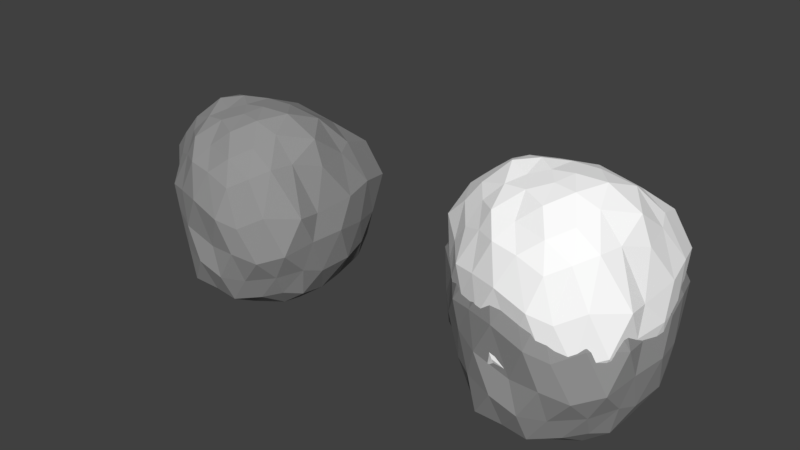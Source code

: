 # Source: Append-Boulders.blend  (saved by Blender 2.79.0; exported with 4.5.12 LTS)
import bpy
from mathutils import Matrix  # noqa: F401  (used for matrix-valued properties, if any)

bpy.ops.wm.read_factory_settings(use_empty=True)
scene = bpy.context.scene
scene.name = 'Scene'

# ---- collections
col_collection_1 = bpy.data.collections.new('Collection 1'); scene.collection.children.link(col_collection_1)

# ---- materials (node trees are filled in below, after node groups)
mat_boulder = bpy.data.materials.new('Boulder')
mat_boulder.alpha_threshold = 0.0
mat_boulder.diffuse_color = (0.305, 0.305, 0.305, 1.0)
mat_boulder.roughness = 0.5
mat_snow = bpy.data.materials.new('Snow')
mat_snow.alpha_threshold = 0.0
mat_snow.diffuse_color = (1.0, 1.0, 1.0, 1.0)
mat_snow.roughness = 0.5

# ---- material node trees
mat_boulder.use_nodes = True; mat_boulder.node_tree.nodes.clear()
_N = mat_boulder.node_tree.nodes; _L = mat_boulder.node_tree.links
n0 = _N.new('ShaderNodeOutputMaterial'); n0.name = 'Material Output'; n0.location = (300, 300)
n1 = _N.new('ShaderNodeBsdfDiffuse'); n1.name = 'Diffuse BSDF'; n1.location = (10, 300)
n1.inputs[0].default_value = (0.305, 0.305, 0.305, 1.0)
_L.new(n1.outputs[0], n0.inputs[0])
n0.is_active_output = True
mat_snow.use_nodes = True; mat_snow.node_tree.nodes.clear()
_N = mat_snow.node_tree.nodes; _L = mat_snow.node_tree.links
n0 = _N.new('ShaderNodeOutputMaterial'); n0.name = 'Material Output'; n0.location = (300, 300)
n1 = _N.new('ShaderNodeBsdfDiffuse'); n1.name = 'Diffuse BSDF'; n1.location = (10, 300)
n1.inputs[0].default_value = (1.0, 1.0, 1.0, 1.0)
_L.new(n1.outputs[0], n0.inputs[0])
n0.is_active_output = True

# ---- world
world_world = bpy.data.worlds.new('World'); scene.world = world_world
world_world.color = (0.05088, 0.05088, 0.05088)
world_world.use_sun_shadow = False
world_world.sun_shadow_jitter_overblur = 0.0
world_world.cycles.sampling_method = 'MANUAL'

# ---- meshes
me_icosphere_039 = bpy.data.meshes.new('Icosphere.039')
me_icosphere_039.from_pydata([(0.03295, -0.09151, -1.047), (0.7414, -0.6077, -0.7564), (-0.2712, -0.9834, -0.7727), (-0.9719, -0.152, -0.7092), (-0.2483, 0.7758, -0.8403), (0.7931, 0.591, -0.7639), (0.396, -1.017, 0.5736), (-0.6676, -0.7106, 0.5861), (-1.008, 0.3194, 0.6036), (0.3666, 1.147, 0.3719), (0.9112, -0.08397, 0.656), (-0.07497, -0.2274, 1.174), (-0.1773, -0.5196, -1.047), (0.3921, -0.3052, -1.053), (0.2673, -0.9094, -0.8776), (0.813, -0.06132, -0.8958), (0.4187, 0.201, -1.064), (-0.4544, -0.1214, -1.049), (-0.6046, -0.5778, -0.7938), (-0.1609, 0.3685, -1.069), (-0.7003, 0.3959, -0.9118), (0.245, 0.7459, -0.903), (1.036, -0.3985, -0.1037), (1.006, 0.4087, -0.1723), (0.1278, -1.044, -0.1946), (0.7306, -0.9657, -0.2488), (-0.9887, -0.5174, 0.05517), (-0.543, -0.9168, 0.004399), (-0.8358, 0.7353, -0.2464), (-1.254, 0.01082, -0.07263), (0.655, 1.013, -0.2623), (-0.07103, 1.155, -0.3158), (0.7526, -0.6987, 0.7735), (-0.1863, -0.9702, 0.7036), (-0.9759, -0.2215, 0.7691), (-0.4395, 0.8757, 0.6672), (0.7196, 0.5315, 0.695), (0.1404, -0.6861, 1.045), (0.4564, -0.126, 1.163), (-0.3789, -0.5234, 1.046), (-0.4992, 0.05421, 1.104), (0.02851, 0.462, 1.011), (-0.03267, -0.3404, -1.054), (0.6093, -0.4672, -0.9867), (0.001599, -0.9229, -0.8311), (0.8492, -0.4017, -0.8176), (0.5563, 0.3542, -0.9568), (-0.1796, -0.08698, -1.076), (-0.8092, -0.3876, -0.7258), (-0.08492, 0.1713, -1.041), (-0.5153, 0.5671, -0.8513), (0.537, 0.6373, -0.839), (0.9575, -0.4881, -0.4433), (1.036, 0.2183, 0.2267), (-0.04903, -1.092, -0.4266), (0.5501, -1.053, 0.1517), (-1.06, -0.3697, -0.3811), (-0.6375, -0.8864, 0.2756), (-0.5596, 0.7944, -0.5529), (-1.219, 0.1673, 0.2817), (0.7643, 0.7913, -0.5575), (0.2242, 1.24, -0.0004141), (0.5818, -0.8668, 0.6782), (-0.4306, -0.8268, 0.6764), (-0.9932, 0.0002664, 0.7699), (-0.002735, 1.077, 0.4522), (0.8072, 0.3351, 0.6449), (0.2988, -0.8756, 0.8371), (0.1728, -0.2172, 1.202), (-0.5571, -0.6041, 0.8556), (-0.7971, 0.2143, 0.9316), (0.2192, 0.8347, 0.633), (-0.2156, -0.7808, -0.8737), (0.2213, -0.2108, -1.047), (0.5447, -0.7481, -0.8214), (0.8186, 0.2008, -0.846), (0.1742, 0.05612, -1.054), (-0.7088, -0.1639, -0.8792), (-0.4427, -0.7921, -0.782), (-0.2074, 0.6109, -0.9823), (-0.8724, 0.09995, -0.8272), (-0.03703, 0.8489, -0.8854), (1.019, -0.2956, 0.2062), (0.9237, 0.513, -0.4994), (0.3131, -1.14, 0.2246), (0.7915, -0.744, -0.4901), (-0.8483, -0.6279, 0.3457), (-0.3895, -0.9591, -0.41), (-1.009, 0.5386, 0.105), (-1.16, -0.1218, -0.3462), (0.595, 1.149, 0.0443), (-0.1979, 1.043, -0.605), (0.8038, -0.4307, 0.7674), (0.09694, -0.9997, 0.6687), (-0.8433, -0.4897, 0.7194), (-0.7849, 0.5682, 0.6498), (0.6187, 0.9567, 0.5418), (0.08039, -0.4167, 1.156), (0.7802, -0.05218, 0.9283), (-0.2614, -0.344, 1.111), (-0.2784, -0.07438, 1.184), (-0.03199, 0.06579, 1.169), (0.2233, 0.1445, 1.135), (0.5431, 0.2555, 1.019), (0.4151, 0.6172, 0.8321), (-0.3205, 0.3034, 1.034), (-0.1892, 0.7019, 0.8093), (-0.5723, 0.4163, 0.8836), (-0.503, -0.2296, 1.147), (-0.7202, -0.1602, 0.9916), (-0.6942, -0.4316, 0.9352), (-0.1209, -0.5656, 1.081), (-0.343, -0.7719, 0.8884), (-0.06546, -0.7978, 0.8688), (0.333, -0.468, 1.155), (0.4934, -0.6927, 0.9509), (0.5572, -0.4127, 1.036), (0.9559, 0.5937, 0.2566), (0.8734, 0.7727, -0.2232), (0.8173, 1.023, 0.1553), (-0.3107, 1.104, 0.05774), (-0.3668, 1.084, -0.3286), (-0.7245, 0.8415, 0.1377), (-1.109, -0.106, 0.4956), (-1.149, -0.2869, 0.0002319), (-1.105, -0.4005, 0.4648), (-0.3711, -0.9957, 0.3181), (-0.28, -1.035, -0.07643), (-0.05472, -1.106, 0.3333), (0.7943, -0.8851, 0.2903), (0.9726, -0.7721, -0.1569), (1.051, -0.5781, 0.2513), (0.4669, 1.178, -0.2895), (0.4676, 0.9771, -0.6406), (0.1476, 1.064, -0.6145), (-1.221, 0.3236, -0.1014), (-0.9466, 0.579, -0.6152), (-1.102, 0.1961, -0.5846), (-0.8071, -0.7219, -0.000231), (-0.8039, -0.5387, -0.3901), (-0.5948, -0.8288, -0.3793), (0.4589, -1.074, -0.1718), (0.24, -1.062, -0.5429), (0.4794, -0.9219, -0.5641), (1.096, -0.01116, -0.08762), (0.9863, -0.2198, -0.5515), (1.016, 0.1735, -0.5354), (0.349, 0.4601, -1.055), (0.1854, 0.3178, -1.069), (0.01463, 0.5464, -1.035), (-0.4392, 0.3925, -1.014), (-0.3485, 0.1564, -1.093), (-0.5653, 0.1516, -1.034), (-0.523, -0.411, -0.9631), (-0.2864, -0.3117, -1.106), (-0.3781, -0.538, -0.9544), (0.6815, 0.07993, -1.0), (0.6559, -0.2703, -0.9937), (0.3837, -0.1123, -1.126), (0.02113, -0.7276, -0.9996), (0.1211, -0.4345, -1.085), (0.2976, -0.6485, -1.011), (-0.03363, -0.3323, -0.6589), (0.03064, -0.08857, -0.6515), (0.595, -0.4565, -0.5928), (0.7244, -0.5941, -0.3673), (-7.063e-05, -0.9027, -0.4405), (-0.2672, -0.962, -0.3833), (0.8299, -0.3923, -0.4272), (0.5431, 0.3479, -0.5635), (0.7751, 0.5799, -0.3746), (-0.1775, -0.08414, -0.6805), (-0.7941, -0.3785, -0.3373), (-0.9534, -0.1478, -0.321), (-0.08479, 0.1688, -0.6463), (-0.5063, 0.5564, -0.4602), (-0.2448, 0.7608, -0.4494), (0.5243, 0.6252, -0.4482), (0.936, -0.4769, -0.0607), (1.013, 0.2148, 0.5955), (0.8907, -0.0812, 1.016), (-0.04966, -1.068, -0.04436), (0.5371, -1.03, 0.5221), (0.3862, -0.9948, 0.9352), (-1.039, -0.361, 0.0002459), (-0.626, -0.867, 0.6434), (-0.6554, -0.6948, 0.9474), (-0.5496, 0.779, -0.168), (-1.196, 0.1649, 0.6493), (-0.9884, 0.3139, 0.9646), (0.7469, 0.776, -0.1725), (0.2179, 1.215, 0.373), (0.3574, 1.125, 0.7377), (0.5682, -0.8478, 1.038), (-0.4233, -0.8086, 1.036), (-0.9742, 0.001299, 1.127), (-0.004315, 1.055, 0.8163), (0.7889, 0.3292, 1.005), (0.291, -0.8565, 1.193), (0.1676, -0.2117, 1.551), (-0.07505, -0.2217, 1.523), (-0.5472, -0.5906, 1.211), (-0.7822, 0.2109, 1.286), (0.2131, 0.8185, 0.9934), (-0.2128, -0.7636, -0.4822), (-0.1753, -0.5078, -0.6518), (0.2151, -0.2054, -0.6519), (0.3823, -0.2978, -0.6582), (0.5318, -0.7316, -0.4309), (0.2601, -0.8896, -0.486), (0.8, 0.1977, -0.4551), (0.7945, -0.05901, -0.5038), (0.169, 0.056, -0.6591), (0.4084, 0.1978, -0.6686), (-0.6957, -0.1594, -0.4875), (-0.4466, -0.1178, -0.6542), (-0.4352, -0.7746, -0.3923), (-0.5937, -0.5648, -0.4039), (-0.2047, 0.5993, -0.5885), (-0.1592, 0.3619, -0.6732), (-0.856, 0.09892, -0.4366), (-0.6875, 0.3888, -0.5195), (-0.0379, 0.8323, -0.4936), (0.2383, 0.7315, -0.5108), (0.9959, -0.2885, 0.5754), (1.013, -0.3892, 0.2719), (0.9029, 0.5034, -0.1156), (0.9836, 0.4013, 0.2047), (0.305, -1.115, 0.5934), (0.1235, -1.021, 0.1829), (0.7735, -0.7275, -0.1065), (0.7139, -0.9447, 0.1298), (-0.8324, -0.6139, 0.712), (-0.9699, -0.5056, 0.4275), (-0.3831, -0.9382, -0.02807), (-0.5334, -0.8967, 0.3778), (-0.9899, 0.5285, 0.4763), (-0.8201, 0.7211, 0.1321), (-1.138, -0.1182, 0.03443), (-1.23, 0.01163, 0.3023), (0.5811, 1.126, 0.4168), (0.6398, 0.9935, 0.1166), (-0.1954, 1.022, -0.2191), (-0.0712, 1.133, 0.06417), (0.7855, -0.4207, 1.125), (0.7354, -0.6832, 1.131), (0.0933, -0.978, 1.028), (-0.1841, -0.9491, 1.062), (-0.8275, -0.4786, 1.078), (-0.9574, -0.2159, 1.127), (-0.7703, 0.5574, 1.01), (-0.4321, 0.8586, 1.027), (0.6042, 0.938, 0.904), (0.703, 0.5215, 1.054), (0.07709, -0.407, 1.505), (0.1359, -0.6709, 1.397), (0.7624, -0.05007, 1.283), (0.4453, -0.1224, 1.513), (-0.2577, -0.3358, 1.461), (-0.3727, -0.5116, 1.398), (-0.2743, -0.07181, 1.533), (-0.4905, 0.05412, 1.454), (-0.03297, 0.06546, 1.518), (0.02629, 0.4535, 1.363), (0.217, 0.1426, 1.485), (0.5302, 0.2513, 1.371), (0.4049, 0.6054, 1.188), (-0.3155, 0.2982, 1.386), (-0.1869, 0.6884, 1.166), (-0.5621, 0.4087, 1.239), (-0.4942, -0.2238, 1.496), (-0.7069, -0.1558, 1.345), (-0.6814, -0.4216, 1.289), (-0.12, -0.5528, 1.432), (-0.3375, -0.7549, 1.243), (-0.06574, -0.7802, 1.224), (0.3245, -0.4573, 1.504), (0.4816, -0.6774, 1.305), (0.544, -0.4031, 1.388), (0.9344, 0.5824, 0.6247), (0.8537, 0.7577, 0.1549), (0.7988, 1.003, 0.5255), (-0.3059, 1.082, 0.43), (-0.3608, 1.063, 0.05168), (-0.7112, 0.8251, 0.5083), (-1.088, -0.1028, 0.8588), (-1.127, -0.2799, 0.3737), (-1.084, -0.3912, 0.8287), (-0.3651, -0.9741, 0.685), (-0.2758, -1.012, 0.2986), (-0.05522, -1.082, 0.6999), (0.7762, -0.8658, 0.6577), (0.9509, -0.755, 0.2198), (1.028, -0.5651, 0.6196), (0.4556, 1.154, 0.08996), (0.4563, 0.9579, -0.2539), (0.1429, 1.043, -0.2283), (-1.198, 0.3179, 0.2741), (-0.9287, 0.568, -0.229), (-1.081, 0.1931, -0.199), (-0.7921, -0.7059, 0.3732), (-0.7889, -0.5265, -0.008556), (-0.5841, -0.8106, 0.002013), (0.4478, -1.051, 0.2052), (0.2334, -1.039, -0.1582), (0.4678, -0.9017, -0.1789), (1.072, -0.009892, 0.2876), (0.9643, -0.2143, -0.1666), (0.993, 0.171, -0.1508), (0.3401, 0.4516, -0.6595), (0.1799, 0.3122, -0.6733), (0.01269, 0.5362, -0.6401), (-0.4318, 0.3854, -0.6198), (-0.3429, 0.1542, -0.6974), (-0.5553, 0.1495, -0.6396), (-0.5138, -0.4015, -0.5697), (-0.2821, -0.3042, -0.7097), (-0.3719, -0.5259, -0.5612), (0.6657, 0.07931, -0.6063), (0.6407, -0.2637, -0.5996), (0.3741, -0.1089, -0.729), (0.01906, -0.7115, -0.6055), (0.1169, -0.4245, -0.6887), (0.2898, -0.634, -0.6167)], [], [(0, 73, 42), (1, 43, 45), (0, 42, 47), (0, 47, 49), (0, 49, 76), (1, 45, 52), (2, 44, 54), (3, 48, 56), (4, 50, 58), (5, 51, 60), (1, 52, 85), (2, 54, 87), (3, 56, 89), (4, 58, 91), (5, 60, 83), (6, 62, 67), (7, 63, 69), (8, 64, 70), (9, 65, 71), (10, 66, 98), (38, 102, 68), (38, 103, 102), (36, 96, 104), (41, 105, 101), (41, 106, 105), (35, 95, 107), (40, 108, 100), (40, 109, 108), (34, 94, 110), (39, 111, 99), (39, 112, 111), (33, 93, 113), (37, 114, 97), (37, 115, 114), (32, 92, 116), (23, 117, 53), (23, 118, 117), (30, 90, 119), (31, 120, 61), (31, 121, 120), (28, 88, 122), (29, 123, 59), (29, 124, 123), (26, 86, 125), (27, 126, 57), (27, 127, 126), (24, 84, 128), (25, 129, 55), (25, 130, 129), (22, 82, 131), (30, 132, 90), (30, 133, 132), (21, 81, 134), (28, 135, 88), (28, 136, 135), (20, 80, 137), (26, 138, 86), (26, 139, 138), (18, 78, 140), (24, 141, 84), (24, 142, 141), (14, 74, 143), (22, 144, 82), (22, 145, 144), (15, 75, 146), (16, 147, 46), (16, 148, 147), (19, 79, 149), (19, 150, 79), (19, 151, 150), (17, 77, 152), (17, 153, 77), (17, 154, 153), (12, 72, 155), (15, 156, 75), (15, 157, 156), (13, 73, 158), (12, 159, 72), (12, 160, 159), (13, 43, 161), (161, 74, 14), (161, 43, 74), (43, 1, 74), (159, 161, 14), (159, 160, 161), (160, 13, 161), (72, 44, 2), (72, 159, 44), (159, 14, 44), (158, 76, 16), (158, 73, 76), (73, 0, 76), (156, 158, 16), (156, 157, 158), (157, 13, 158), (75, 46, 5), (75, 156, 46), (156, 16, 46), (155, 78, 18), (155, 72, 78), (72, 2, 78), (153, 155, 18), (153, 154, 155), (154, 12, 155), (77, 48, 3), (77, 153, 48), (153, 18, 48), (152, 80, 20), (152, 77, 80), (77, 3, 80), (150, 152, 20), (150, 151, 152), (151, 17, 152), (79, 50, 4), (79, 150, 50), (150, 20, 50), (149, 81, 21), (149, 79, 81), (79, 4, 81), (147, 149, 21), (147, 148, 149), (148, 19, 149), (46, 51, 5), (46, 147, 51), (147, 21, 51), (146, 83, 23), (146, 75, 83), (75, 5, 83), (144, 146, 23), (144, 145, 146), (145, 15, 146), (82, 53, 10), (82, 144, 53), (144, 23, 53), (143, 85, 25), (143, 74, 85), (74, 1, 85), (141, 143, 25), (141, 142, 143), (142, 14, 143), (84, 55, 6), (84, 141, 55), (141, 25, 55), (140, 87, 27), (140, 78, 87), (78, 2, 87), (138, 140, 27), (138, 139, 140), (139, 18, 140), (86, 57, 7), (86, 138, 57), (138, 27, 57), (137, 89, 29), (137, 80, 89), (80, 3, 89), (135, 137, 29), (135, 136, 137), (136, 20, 137), (88, 59, 8), (88, 135, 59), (135, 29, 59), (134, 91, 31), (134, 81, 91), (81, 4, 91), (132, 134, 31), (132, 133, 134), (133, 21, 134), (90, 61, 9), (90, 132, 61), (132, 31, 61), (131, 92, 32), (131, 82, 92), (82, 10, 92), (129, 131, 32), (129, 130, 131), (130, 22, 131), (55, 62, 6), (55, 129, 62), (129, 32, 62), (128, 93, 33), (128, 84, 93), (84, 6, 93), (126, 128, 33), (126, 127, 128), (127, 24, 128), (57, 63, 7), (57, 126, 63), (126, 33, 63), (125, 94, 34), (125, 86, 94), (86, 7, 94), (123, 125, 34), (123, 124, 125), (124, 26, 125), (59, 64, 8), (59, 123, 64), (123, 34, 64), (122, 95, 35), (122, 88, 95), (88, 8, 95), (120, 122, 35), (120, 121, 122), (121, 28, 122), (61, 65, 9), (61, 120, 65), (120, 35, 65), (119, 96, 36), (119, 90, 96), (90, 9, 96), (117, 119, 36), (117, 118, 119), (118, 30, 119), (53, 66, 10), (53, 117, 66), (117, 36, 66), (116, 98, 38), (116, 92, 98), (92, 10, 98), (114, 116, 38), (114, 115, 116), (115, 32, 116), (97, 68, 11), (97, 114, 68), (114, 38, 68), (113, 67, 37), (113, 93, 67), (93, 6, 67), (111, 113, 37), (111, 112, 113), (112, 33, 113), (99, 97, 11), (99, 111, 97), (111, 37, 97), (110, 69, 39), (110, 94, 69), (94, 7, 69), (108, 110, 39), (108, 109, 110), (109, 34, 110), (100, 99, 11), (100, 108, 99), (108, 39, 99), (107, 70, 40), (107, 95, 70), (95, 8, 70), (105, 107, 40), (105, 106, 107), (106, 35, 107), (101, 100, 11), (101, 105, 100), (105, 40, 100), (104, 71, 41), (104, 96, 71), (96, 9, 71), (102, 104, 41), (102, 103, 104), (103, 36, 104), (68, 101, 11), (68, 102, 101), (102, 41, 101), (98, 103, 38), (98, 66, 103), (66, 36, 103), (71, 106, 41), (71, 65, 106), (65, 35, 106), (70, 109, 40), (70, 64, 109), (64, 34, 109), (69, 112, 39), (69, 63, 112), (63, 33, 112), (67, 115, 37), (67, 62, 115), (62, 32, 115), (83, 118, 23), (83, 60, 118), (60, 30, 118), (91, 121, 31), (91, 58, 121), (58, 28, 121), (89, 124, 29), (89, 56, 124), (56, 26, 124), (87, 127, 27), (87, 54, 127), (54, 24, 127), (85, 130, 25), (85, 52, 130), (52, 22, 130), (60, 133, 30), (60, 51, 133), (51, 21, 133), (58, 136, 28), (58, 50, 136), (50, 20, 136), (56, 139, 26), (56, 48, 139), (48, 18, 139), (54, 142, 24), (54, 44, 142), (44, 14, 142), (52, 145, 22), (52, 45, 145), (45, 15, 145), (76, 148, 16), (76, 49, 148), (49, 19, 148), (49, 151, 19), (49, 47, 151), (47, 17, 151), (47, 154, 17), (47, 42, 154), (42, 12, 154), (45, 157, 15), (45, 43, 157), (43, 13, 157), (42, 160, 12), (42, 73, 160), (73, 13, 160), (163, 206, 162), (165, 164, 168), (163, 162, 171), (163, 171, 174), (163, 174, 212), (165, 168, 178), (167, 166, 181), (173, 172, 184), (176, 175, 187), (170, 177, 190), (165, 178, 230), (167, 181, 234), (173, 184, 238), (176, 187, 242), (170, 190, 226), (183, 193, 198), (186, 194, 201), (189, 195, 202), (192, 196, 203), (180, 197, 256), (257, 264, 199), (257, 265, 264), (253, 252, 266), (263, 267, 262), (263, 268, 267), (251, 250, 269), (261, 270, 260), (261, 271, 270), (249, 248, 272), (259, 273, 258), (259, 274, 273), (247, 246, 275), (255, 276, 254), (255, 277, 276), (245, 244, 278), (227, 279, 179), (227, 280, 279), (241, 240, 281), (243, 282, 191), (243, 283, 282), (237, 236, 284), (239, 285, 188), (239, 286, 285), (233, 232, 287), (235, 288, 185), (235, 289, 288), (229, 228, 290), (231, 291, 182), (231, 292, 291), (225, 224, 293), (241, 294, 240), (241, 295, 294), (223, 222, 296), (237, 297, 236), (237, 298, 297), (221, 220, 299), (233, 300, 232), (233, 301, 300), (217, 216, 302), (229, 303, 228), (229, 304, 303), (209, 208, 305), (225, 306, 224), (225, 307, 306), (211, 210, 308), (213, 309, 169), (213, 310, 309), (219, 218, 311), (219, 312, 218), (219, 313, 312), (215, 214, 314), (215, 315, 214), (215, 316, 315), (205, 204, 317), (211, 318, 210), (211, 319, 318), (207, 206, 320), (205, 321, 204), (205, 322, 321), (207, 164, 323), (323, 208, 209), (323, 164, 208), (164, 165, 208), (321, 323, 209), (321, 322, 323), (322, 207, 323), (204, 166, 167), (204, 321, 166), (321, 209, 166), (320, 212, 213), (320, 206, 212), (206, 163, 212), (318, 320, 213), (318, 319, 320), (319, 207, 320), (210, 169, 170), (210, 318, 169), (318, 213, 169), (317, 216, 217), (317, 204, 216), (204, 167, 216), (315, 317, 217), (315, 316, 317), (316, 205, 317), (214, 172, 173), (214, 315, 172), (315, 217, 172), (314, 220, 221), (314, 214, 220), (214, 173, 220), (312, 314, 221), (312, 313, 314), (313, 215, 314), (218, 175, 176), (218, 312, 175), (312, 221, 175), (311, 222, 223), (311, 218, 222), (218, 176, 222), (309, 311, 223), (309, 310, 311), (310, 219, 311), (169, 177, 170), (169, 309, 177), (309, 223, 177), (308, 226, 227), (308, 210, 226), (210, 170, 226), (306, 308, 227), (306, 307, 308), (307, 211, 308), (224, 179, 180), (224, 306, 179), (306, 227, 179), (305, 230, 231), (305, 208, 230), (208, 165, 230), (303, 305, 231), (303, 304, 305), (304, 209, 305), (228, 182, 183), (228, 303, 182), (303, 231, 182), (302, 234, 235), (302, 216, 234), (216, 167, 234), (300, 302, 235), (300, 301, 302), (301, 217, 302), (232, 185, 186), (232, 300, 185), (300, 235, 185), (299, 238, 239), (299, 220, 238), (220, 173, 238), (297, 299, 239), (297, 298, 299), (298, 221, 299), (236, 188, 189), (236, 297, 188), (297, 239, 188), (296, 242, 243), (296, 222, 242), (222, 176, 242), (294, 296, 243), (294, 295, 296), (295, 223, 296), (240, 191, 192), (240, 294, 191), (294, 243, 191), (293, 244, 245), (293, 224, 244), (224, 180, 244), (291, 293, 245), (291, 292, 293), (292, 225, 293), (182, 193, 183), (182, 291, 193), (291, 245, 193), (290, 246, 247), (290, 228, 246), (228, 183, 246), (288, 290, 247), (288, 289, 290), (289, 229, 290), (185, 194, 186), (185, 288, 194), (288, 247, 194), (287, 248, 249), (287, 232, 248), (232, 186, 248), (285, 287, 249), (285, 286, 287), (286, 233, 287), (188, 195, 189), (188, 285, 195), (285, 249, 195), (284, 250, 251), (284, 236, 250), (236, 189, 250), (282, 284, 251), (282, 283, 284), (283, 237, 284), (191, 196, 192), (191, 282, 196), (282, 251, 196), (281, 252, 253), (281, 240, 252), (240, 192, 252), (279, 281, 253), (279, 280, 281), (280, 241, 281), (179, 197, 180), (179, 279, 197), (279, 253, 197), (278, 256, 257), (278, 244, 256), (244, 180, 256), (276, 278, 257), (276, 277, 278), (277, 245, 278), (254, 199, 200), (254, 276, 199), (276, 257, 199), (275, 198, 255), (275, 246, 198), (246, 183, 198), (273, 275, 255), (273, 274, 275), (274, 247, 275), (258, 254, 200), (258, 273, 254), (273, 255, 254), (272, 201, 259), (272, 248, 201), (248, 186, 201), (270, 272, 259), (270, 271, 272), (271, 249, 272), (260, 258, 200), (260, 270, 258), (270, 259, 258), (269, 202, 261), (269, 250, 202), (250, 189, 202), (267, 269, 261), (267, 268, 269), (268, 251, 269), (262, 260, 200), (262, 267, 260), (267, 261, 260), (266, 203, 263), (266, 252, 203), (252, 192, 203), (264, 266, 263), (264, 265, 266), (265, 253, 266), (199, 262, 200), (199, 264, 262), (264, 263, 262), (256, 265, 257), (256, 197, 265), (197, 253, 265), (203, 268, 263), (203, 196, 268), (196, 251, 268), (202, 271, 261), (202, 195, 271), (195, 249, 271), (201, 274, 259), (201, 194, 274), (194, 247, 274), (198, 277, 255), (198, 193, 277), (193, 245, 277), (226, 280, 227), (226, 190, 280), (190, 241, 280), (242, 283, 243), (242, 187, 283), (187, 237, 283), (238, 286, 239), (238, 184, 286), (184, 233, 286), (234, 289, 235), (234, 181, 289), (181, 229, 289), (230, 292, 231), (230, 178, 292), (178, 225, 292), (190, 295, 241), (190, 177, 295), (177, 223, 295), (187, 298, 237), (187, 175, 298), (175, 221, 298), (184, 301, 233), (184, 172, 301), (172, 217, 301), (181, 304, 229), (181, 166, 304), (166, 209, 304), (178, 307, 225), (178, 168, 307), (168, 211, 307), (212, 310, 213), (212, 174, 310), (174, 219, 310), (174, 313, 219), (174, 171, 313), (171, 215, 313), (171, 316, 215), (171, 162, 316), (162, 205, 316), (168, 319, 211), (168, 164, 319), (164, 207, 319), (162, 322, 205), (162, 206, 322), (206, 207, 322)])
me_icosphere_039.polygons.foreach_set('material_index', [0, 0, 0, 0, 0, 0, 0, 0, 0, 0, 0, 0, 0, 0, 0, 0, 0, 0, 0, 0, 0, 0, 0, 0, 0, 0, 0, 0, 0, 0, 0, 0, 0, 0, 0, 0, 0, 0, 0, 0, 0, 0, 0, 0, 0, 0, 0, 0, 0, 0, 0, 0, 0, 0, 0, 0, 0, 0, 0, 0, 0, 0, 0, 0, 0, 0, 0, 0, 0, 0, 0, 0, 0, 0, 0, 0, 0, 0, 0, 0, 0, 0, 0, 0, 0, 0, 0, 0, 0, 0, 0, 0, 0, 0, 0, 0, 0, 0, 0, 0, 0, 0, 0, 0, 0, 0, 0, 0, 0, 0, 0, 0, 0, 0, 0, 0, 0, 0, 0, 0, 0, 0, 0, 0, 0, 0, 0, 0, 0, 0, 0, 0, 0, 0, 0, 0, 0, 0, 0, 0, 0, 0, 0, 0, 0, 0, 0, 0, 0, 0, 0, 0, 0, 0, 0, 0, 0, 0, 0, 0, 0, 0, 0, 0, 0, 0, 0, 0, 0, 0, 0, 0, 0, 0, 0, 0, 0, 0, 0, 0, 0, 0, 0, 0, 0, 0, 0, 0, 0, 0, 0, 0, 0, 0, 0, 0, 0, 0, 0, 0, 0, 0, 0, 0, 0, 0, 0, 0, 0, 0, 0, 0, 0, 0, 0, 0, 0, 0, 0, 0, 0, 0, 0, 0, 0, 0, 0, 0, 0, 0, 0, 0, 0, 0, 0, 0, 0, 0, 0, 0, 0, 0, 0, 0, 0, 0, 0, 0, 0, 0, 0, 0, 0, 0, 0, 0, 0, 0, 0, 0, 0, 0, 0, 0, 0, 0, 0, 0, 0, 0, 0, 0, 0, 0, 0, 0, 0, 0, 0, 0, 0, 0, 0, 0, 0, 0, 0, 0, 0, 0, 0, 0, 0, 0, 0, 0, 0, 0, 0, 0, 0, 0, 0, 0, 0, 0, 0, 0, 0, 0, 0, 0, 0, 0, 0, 0, 0, 0, 0, 0, 1, 1, 1, 1, 1, 1, 1, 1, 1, 1, 1, 1, 1, 1, 1, 1, 1, 1, 1, 1, 1, 1, 1, 1, 1, 1, 1, 1, 1, 1, 1, 1, 1, 1, 1, 1, 1, 1, 1, 1, 1, 1, 1, 1, 1, 1, 1, 1, 1, 1, 1, 1, 1, 1, 1, 1, 1, 1, 1, 1, 1, 1, 1, 1, 1, 1, 1, 1, 1, 1, 1, 1, 1, 1, 1, 1, 1, 1, 1, 1, 1, 1, 1, 1, 1, 1, 1, 1, 1, 1, 1, 1, 1, 1, 1, 1, 1, 1, 1, 1, 1, 1, 1, 1, 1, 1, 1, 1, 1, 1, 1, 1, 1, 1, 1, 1, 1, 1, 1, 1, 1, 1, 1, 1, 1, 1, 1, 1, 1, 1, 1, 1, 1, 1, 1, 1, 1, 1, 1, 1, 1, 1, 1, 1, 1, 1, 1, 1, 1, 1, 1, 1, 1, 1, 1, 1, 1, 1, 1, 1, 1, 1, 1, 1, 1, 1, 1, 1, 1, 1, 1, 1, 1, 1, 1, 1, 1, 1, 1, 1, 1, 1, 1, 1, 1, 1, 1, 1, 1, 1, 1, 1, 1, 1, 1, 1, 1, 1, 1, 1, 1, 1, 1, 1, 1, 1, 1, 1, 1, 1, 1, 1, 1, 1, 1, 1, 1, 1, 1, 1, 1, 1, 1, 1, 1, 1, 1, 1, 1, 1, 1, 1, 1, 1, 1, 1, 1, 1, 1, 1, 1, 1, 1, 1, 1, 1, 1, 1, 1, 1, 1, 1, 1, 1, 1, 1, 1, 1, 1, 1, 1, 1, 1, 1, 1, 1, 1, 1, 1, 1, 1, 1, 1, 1, 1, 1, 1, 1, 1, 1, 1, 1, 1, 1, 1, 1, 1, 1, 1, 1, 1, 1, 1, 1, 1, 1, 1, 1, 1, 1, 1, 1, 1, 1, 1, 1, 1, 1, 1, 1, 1, 1, 1, 1, 1, 1, 1, 1, 1, 1])
me_icosphere_039.materials.append(mat_boulder)
me_icosphere_039.materials.append(mat_snow)
me_icosphere_039.use_remesh_preserve_volume = False
me_icosphere_039.use_remesh_preserve_attributes = False
me_icosphere_039.use_mirror_vertex_groups = False
me_icosphere_039.update()
me_icosphere_002 = bpy.data.meshes.new('Icosphere.002')
me_icosphere_002.from_pydata([(0.03295, -0.09151, -1.047), (0.7414, -0.6077, -0.7564), (-0.2712, -0.9834, -0.7727), (-0.9719, -0.152, -0.7092), (-0.2483, 0.7758, -0.8403), (0.7931, 0.591, -0.7639), (0.396, -1.017, 0.5736), (-0.6676, -0.7106, 0.5861), (-1.008, 0.3194, 0.6036), (0.3666, 1.147, 0.3719), (0.9112, -0.08397, 0.656), (-0.07497, -0.2274, 1.174), (-0.1773, -0.5196, -1.047), (0.3921, -0.3052, -1.053), (0.2673, -0.9094, -0.8776), (0.813, -0.06132, -0.8958), (0.4187, 0.201, -1.064), (-0.4544, -0.1214, -1.049), (-0.6046, -0.5778, -0.7938), (-0.1609, 0.3685, -1.069), (-0.7003, 0.3959, -0.9118), (0.245, 0.7459, -0.903), (1.036, -0.3985, -0.1037), (1.006, 0.4087, -0.1723), (0.1278, -1.044, -0.1946), (0.7306, -0.9657, -0.2488), (-0.9887, -0.5174, 0.05517), (-0.543, -0.9168, 0.004399), (-0.8358, 0.7353, -0.2464), (-1.254, 0.01082, -0.07263), (0.655, 1.013, -0.2623), (-0.07103, 1.155, -0.3158), (0.7526, -0.6987, 0.7735), (-0.1863, -0.9702, 0.7036), (-0.9759, -0.2215, 0.7691), (-0.4395, 0.8757, 0.6672), (0.7196, 0.5315, 0.695), (0.1404, -0.6861, 1.045), (0.4564, -0.126, 1.163), (-0.3789, -0.5234, 1.046), (-0.4992, 0.05421, 1.104), (0.02851, 0.462, 1.011), (-0.03267, -0.3404, -1.054), (0.6093, -0.4672, -0.9867), (0.001599, -0.9229, -0.8311), (0.8492, -0.4017, -0.8176), (0.5563, 0.3542, -0.9568), (-0.1796, -0.08698, -1.076), (-0.8092, -0.3876, -0.7258), (-0.08492, 0.1713, -1.041), (-0.5153, 0.5671, -0.8513), (0.537, 0.6373, -0.839), (0.9575, -0.4881, -0.4433), (1.036, 0.2183, 0.2267), (-0.04903, -1.092, -0.4266), (0.5501, -1.053, 0.1517), (-1.06, -0.3697, -0.3811), (-0.6375, -0.8864, 0.2756), (-0.5596, 0.7944, -0.5529), (-1.219, 0.1673, 0.2817), (0.7643, 0.7913, -0.5575), (0.2242, 1.24, -0.0004141), (0.5818, -0.8668, 0.6782), (-0.4306, -0.8268, 0.6764), (-0.9932, 0.0002664, 0.7699), (-0.002735, 1.077, 0.4522), (0.8072, 0.3351, 0.6449), (0.2988, -0.8756, 0.8371), (0.1728, -0.2172, 1.202), (-0.5571, -0.6041, 0.8556), (-0.7971, 0.2143, 0.9316), (0.2192, 0.8347, 0.633), (-0.2156, -0.7808, -0.8737), (0.2213, -0.2108, -1.047), (0.5447, -0.7481, -0.8214), (0.8186, 0.2008, -0.846), (0.1742, 0.05612, -1.054), (-0.7088, -0.1639, -0.8792), (-0.4427, -0.7921, -0.782), (-0.2074, 0.6109, -0.9823), (-0.8724, 0.09995, -0.8272), (-0.03703, 0.8489, -0.8854), (1.019, -0.2956, 0.2062), (0.9237, 0.513, -0.4994), (0.3131, -1.14, 0.2246), (0.7915, -0.744, -0.4901), (-0.8483, -0.6279, 0.3457), (-0.3895, -0.9591, -0.41), (-1.009, 0.5386, 0.105), (-1.16, -0.1218, -0.3462), (0.595, 1.149, 0.0443), (-0.1979, 1.043, -0.605), (0.8038, -0.4307, 0.7674), (0.09694, -0.9997, 0.6687), (-0.8433, -0.4897, 0.7194), (-0.7849, 0.5682, 0.6498), (0.6187, 0.9567, 0.5418), (0.08039, -0.4167, 1.156), (0.7802, -0.05218, 0.9283), (-0.2614, -0.344, 1.111), (-0.2784, -0.07438, 1.184), (-0.03199, 0.06579, 1.169), (0.2233, 0.1445, 1.135), (0.5431, 0.2555, 1.019), (0.4151, 0.6172, 0.8321), (-0.3205, 0.3034, 1.034), (-0.1892, 0.7019, 0.8093), (-0.5723, 0.4163, 0.8836), (-0.503, -0.2296, 1.147), (-0.7202, -0.1602, 0.9916), (-0.6942, -0.4316, 0.9352), (-0.1209, -0.5656, 1.081), (-0.343, -0.7719, 0.8884), (-0.06546, -0.7978, 0.8688), (0.333, -0.468, 1.155), (0.4934, -0.6927, 0.9509), (0.5572, -0.4127, 1.036), (0.9559, 0.5937, 0.2566), (0.8734, 0.7727, -0.2232), (0.8173, 1.023, 0.1553), (-0.3107, 1.104, 0.05774), (-0.3668, 1.084, -0.3286), (-0.7245, 0.8415, 0.1377), (-1.109, -0.106, 0.4956), (-1.149, -0.2869, 0.0002319), (-1.105, -0.4005, 0.4648), (-0.3711, -0.9957, 0.3181), (-0.28, -1.035, -0.07643), (-0.05472, -1.106, 0.3333), (0.7943, -0.8851, 0.2903), (0.9726, -0.7721, -0.1569), (1.051, -0.5781, 0.2513), (0.4669, 1.178, -0.2895), (0.4676, 0.9771, -0.6406), (0.1476, 1.064, -0.6145), (-1.221, 0.3236, -0.1014), (-0.9466, 0.579, -0.6152), (-1.102, 0.1961, -0.5846), (-0.8071, -0.7219, -0.000231), (-0.8039, -0.5387, -0.3901), (-0.5948, -0.8288, -0.3793), (0.4589, -1.074, -0.1718), (0.24, -1.062, -0.5429), (0.4794, -0.9219, -0.5641), (1.096, -0.01116, -0.08762), (0.9863, -0.2198, -0.5515), (1.016, 0.1735, -0.5354), (0.349, 0.4601, -1.055), (0.1854, 0.3178, -1.069), (0.01463, 0.5464, -1.035), (-0.4392, 0.3925, -1.014), (-0.3485, 0.1564, -1.093), (-0.5653, 0.1516, -1.034), (-0.523, -0.411, -0.9631), (-0.2864, -0.3117, -1.106), (-0.3781, -0.538, -0.9544), (0.6815, 0.07993, -1.0), (0.6559, -0.2703, -0.9937), (0.3837, -0.1123, -1.126), (0.02113, -0.7276, -0.9996), (0.1211, -0.4345, -1.085), (0.2976, -0.6485, -1.011)], [], [(0, 73, 42), (1, 43, 45), (0, 42, 47), (0, 47, 49), (0, 49, 76), (1, 45, 52), (2, 44, 54), (3, 48, 56), (4, 50, 58), (5, 51, 60), (1, 52, 85), (2, 54, 87), (3, 56, 89), (4, 58, 91), (5, 60, 83), (6, 62, 67), (7, 63, 69), (8, 64, 70), (9, 65, 71), (10, 66, 98), (38, 102, 68), (38, 103, 102), (36, 96, 104), (41, 105, 101), (41, 106, 105), (35, 95, 107), (40, 108, 100), (40, 109, 108), (34, 94, 110), (39, 111, 99), (39, 112, 111), (33, 93, 113), (37, 114, 97), (37, 115, 114), (32, 92, 116), (23, 117, 53), (23, 118, 117), (30, 90, 119), (31, 120, 61), (31, 121, 120), (28, 88, 122), (29, 123, 59), (29, 124, 123), (26, 86, 125), (27, 126, 57), (27, 127, 126), (24, 84, 128), (25, 129, 55), (25, 130, 129), (22, 82, 131), (30, 132, 90), (30, 133, 132), (21, 81, 134), (28, 135, 88), (28, 136, 135), (20, 80, 137), (26, 138, 86), (26, 139, 138), (18, 78, 140), (24, 141, 84), (24, 142, 141), (14, 74, 143), (22, 144, 82), (22, 145, 144), (15, 75, 146), (16, 147, 46), (16, 148, 147), (19, 79, 149), (19, 150, 79), (19, 151, 150), (17, 77, 152), (17, 153, 77), (17, 154, 153), (12, 72, 155), (15, 156, 75), (15, 157, 156), (13, 73, 158), (12, 159, 72), (12, 160, 159), (13, 43, 161), (161, 74, 14), (161, 43, 74), (43, 1, 74), (159, 161, 14), (159, 160, 161), (160, 13, 161), (72, 44, 2), (72, 159, 44), (159, 14, 44), (158, 76, 16), (158, 73, 76), (73, 0, 76), (156, 158, 16), (156, 157, 158), (157, 13, 158), (75, 46, 5), (75, 156, 46), (156, 16, 46), (155, 78, 18), (155, 72, 78), (72, 2, 78), (153, 155, 18), (153, 154, 155), (154, 12, 155), (77, 48, 3), (77, 153, 48), (153, 18, 48), (152, 80, 20), (152, 77, 80), (77, 3, 80), (150, 152, 20), (150, 151, 152), (151, 17, 152), (79, 50, 4), (79, 150, 50), (150, 20, 50), (149, 81, 21), (149, 79, 81), (79, 4, 81), (147, 149, 21), (147, 148, 149), (148, 19, 149), (46, 51, 5), (46, 147, 51), (147, 21, 51), (146, 83, 23), (146, 75, 83), (75, 5, 83), (144, 146, 23), (144, 145, 146), (145, 15, 146), (82, 53, 10), (82, 144, 53), (144, 23, 53), (143, 85, 25), (143, 74, 85), (74, 1, 85), (141, 143, 25), (141, 142, 143), (142, 14, 143), (84, 55, 6), (84, 141, 55), (141, 25, 55), (140, 87, 27), (140, 78, 87), (78, 2, 87), (138, 140, 27), (138, 139, 140), (139, 18, 140), (86, 57, 7), (86, 138, 57), (138, 27, 57), (137, 89, 29), (137, 80, 89), (80, 3, 89), (135, 137, 29), (135, 136, 137), (136, 20, 137), (88, 59, 8), (88, 135, 59), (135, 29, 59), (134, 91, 31), (134, 81, 91), (81, 4, 91), (132, 134, 31), (132, 133, 134), (133, 21, 134), (90, 61, 9), (90, 132, 61), (132, 31, 61), (131, 92, 32), (131, 82, 92), (82, 10, 92), (129, 131, 32), (129, 130, 131), (130, 22, 131), (55, 62, 6), (55, 129, 62), (129, 32, 62), (128, 93, 33), (128, 84, 93), (84, 6, 93), (126, 128, 33), (126, 127, 128), (127, 24, 128), (57, 63, 7), (57, 126, 63), (126, 33, 63), (125, 94, 34), (125, 86, 94), (86, 7, 94), (123, 125, 34), (123, 124, 125), (124, 26, 125), (59, 64, 8), (59, 123, 64), (123, 34, 64), (122, 95, 35), (122, 88, 95), (88, 8, 95), (120, 122, 35), (120, 121, 122), (121, 28, 122), (61, 65, 9), (61, 120, 65), (120, 35, 65), (119, 96, 36), (119, 90, 96), (90, 9, 96), (117, 119, 36), (117, 118, 119), (118, 30, 119), (53, 66, 10), (53, 117, 66), (117, 36, 66), (116, 98, 38), (116, 92, 98), (92, 10, 98), (114, 116, 38), (114, 115, 116), (115, 32, 116), (97, 68, 11), (97, 114, 68), (114, 38, 68), (113, 67, 37), (113, 93, 67), (93, 6, 67), (111, 113, 37), (111, 112, 113), (112, 33, 113), (99, 97, 11), (99, 111, 97), (111, 37, 97), (110, 69, 39), (110, 94, 69), (94, 7, 69), (108, 110, 39), (108, 109, 110), (109, 34, 110), (100, 99, 11), (100, 108, 99), (108, 39, 99), (107, 70, 40), (107, 95, 70), (95, 8, 70), (105, 107, 40), (105, 106, 107), (106, 35, 107), (101, 100, 11), (101, 105, 100), (105, 40, 100), (104, 71, 41), (104, 96, 71), (96, 9, 71), (102, 104, 41), (102, 103, 104), (103, 36, 104), (68, 101, 11), (68, 102, 101), (102, 41, 101), (98, 103, 38), (98, 66, 103), (66, 36, 103), (71, 106, 41), (71, 65, 106), (65, 35, 106), (70, 109, 40), (70, 64, 109), (64, 34, 109), (69, 112, 39), (69, 63, 112), (63, 33, 112), (67, 115, 37), (67, 62, 115), (62, 32, 115), (83, 118, 23), (83, 60, 118), (60, 30, 118), (91, 121, 31), (91, 58, 121), (58, 28, 121), (89, 124, 29), (89, 56, 124), (56, 26, 124), (87, 127, 27), (87, 54, 127), (54, 24, 127), (85, 130, 25), (85, 52, 130), (52, 22, 130), (60, 133, 30), (60, 51, 133), (51, 21, 133), (58, 136, 28), (58, 50, 136), (50, 20, 136), (56, 139, 26), (56, 48, 139), (48, 18, 139), (54, 142, 24), (54, 44, 142), (44, 14, 142), (52, 145, 22), (52, 45, 145), (45, 15, 145), (76, 148, 16), (76, 49, 148), (49, 19, 148), (49, 151, 19), (49, 47, 151), (47, 17, 151), (47, 154, 17), (47, 42, 154), (42, 12, 154), (45, 157, 15), (45, 43, 157), (43, 13, 157), (42, 160, 12), (42, 73, 160), (73, 13, 160)])
me_icosphere_002.materials.append(mat_boulder)
me_icosphere_002.use_remesh_preserve_volume = False
me_icosphere_002.use_remesh_preserve_attributes = False
me_icosphere_002.use_mirror_vertex_groups = False
me_icosphere_002.update()

# ---- objects
ob_icosphere_009 = bpy.data.objects.new('Icosphere.009', me_icosphere_039)
ob_icosphere = bpy.data.objects.new('Icosphere', me_icosphere_002)

# ---- transforms, parenting, visibility, modifiers, constraints
ob_icosphere_009.location = (4.899, 0.3867, 2.289)
ob_icosphere_009.scale = (2.121, 2.121, 2.121)
ob_icosphere_009.lineart.crease_threshold = 0.0
ob_icosphere.location = (-3.462, 0.3867, 2.289)
ob_icosphere.scale = (2.121, 2.121, 2.121)
ob_icosphere.lineart.crease_threshold = 0.0

# ---- collection membership
col_collection_1.objects.link(ob_icosphere_009)
col_collection_1.objects.link(ob_icosphere)

# ---- scene / render settings (as saved in the file)
scene.frame_start = 1; scene.frame_end = 250; scene.frame_set(1)
scene.render.engine = 'CYCLES'
scene.render.resolution_percentage = 50
scene.render.dither_intensity = 0.0
scene.cycles.use_denoising = False
scene.cycles.samples = 128
scene.cycles.sampling_pattern = 'TABULATED_SOBOL'
scene.cycles.use_adaptive_sampling = False
scene.cycles.use_light_tree = False
scene.cycles.blur_glossy = 0.0
scene.cycles.sample_clamp_indirect = 0.0
scene.view_settings.view_transform = 'Standard'
bpy.context.view_layer.update()

# ---- added for rendering (the .blend has no active camera and no usable light): camera, sun
cam_auto = bpy.data.cameras.new('AutoCamera')
cam_auto.lens = 50.0
cam_auto.sensor_width = 36.0
cam_auto.clip_end = 1000.0
ob_auto_camera = bpy.data.objects.new('AutoCamera', cam_auto)
scene.collection.objects.link(ob_auto_camera)
ob_auto_camera.location = (14.7598, -16.558, 14.107)
ob_auto_camera.rotation_euler = (1.09748, -7.21219e-08, 0.694738)
scene.camera = ob_auto_camera
light_auto_sun = bpy.data.lights.new('AutoSun', 'SUN')
light_auto_sun.energy = 3.0
light_auto_sun.angle = 0.0523599
ob_auto_sun = bpy.data.objects.new('AutoSun', light_auto_sun)
scene.collection.objects.link(ob_auto_sun)
ob_auto_sun.rotation_euler = (0.872665, 0.174533, 0.523599)
bpy.context.view_layer.update()
